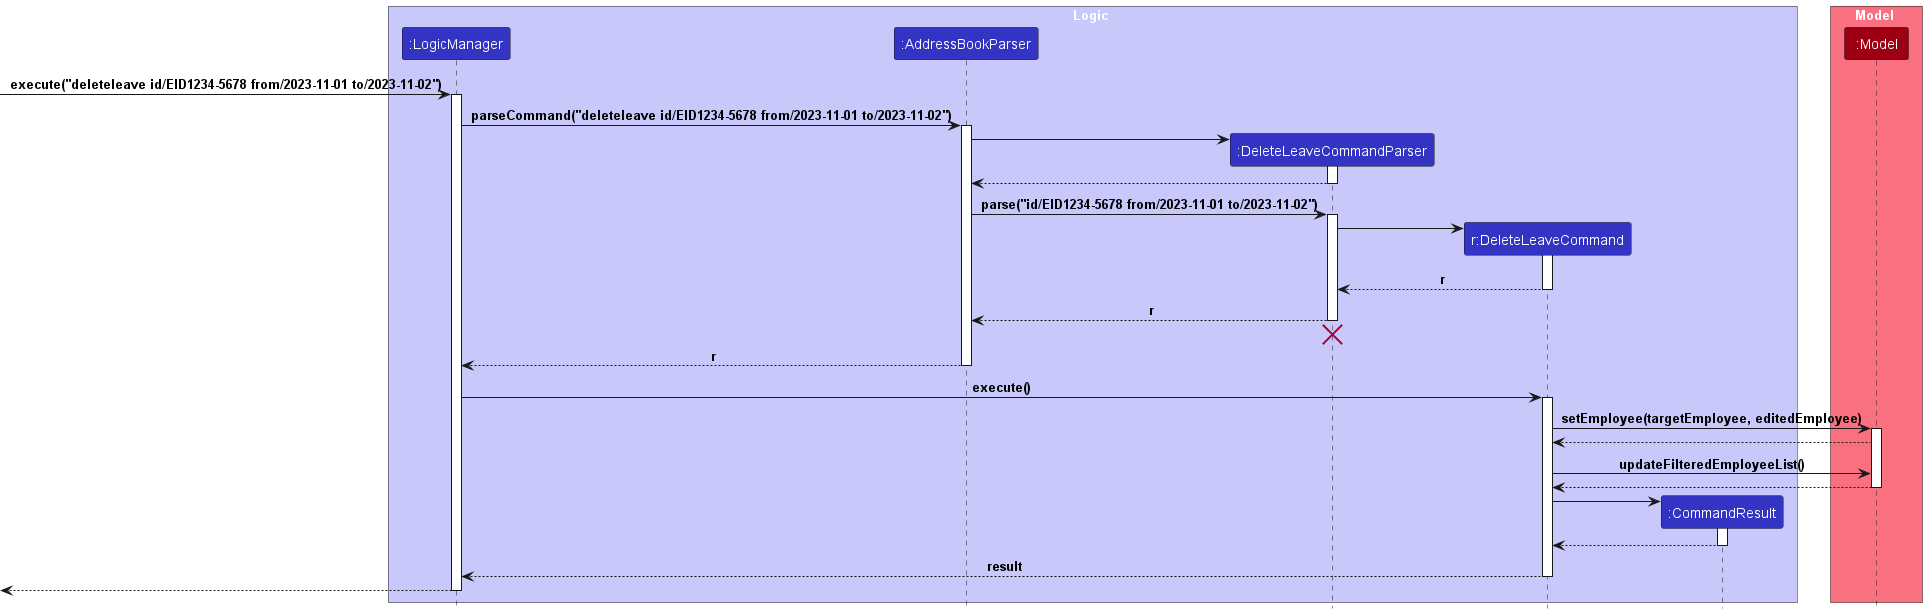

The diagram above was rendered by PlantUML. Its source (embedded in the PNG):
@startuml
!include style.puml

box Logic LOGIC_COLOR_T1
participant ":LogicManager" as LogicManager LOGIC_COLOR
participant ":AddressBookParser" as AddressBookParser LOGIC_COLOR
participant ":DeleteLeaveCommandParser" as DeleteLeaveCommandParser LOGIC_COLOR
participant "r:DeleteLeaveCommand" as DeleteLeaveCommand LOGIC_COLOR
participant ":CommandResult" as CommandResult LOGIC_COLOR
end box

box Model MODEL_COLOR_T1
participant ":Model" as Model MODEL_COLOR
end box
[-> LogicManager : execute("deleteleave id/EID1234-5678 from/2023-11-01 to/2023-11-02")
activate LogicManager

LogicManager -> AddressBookParser : parseCommand("deleteleave id/EID1234-5678 from/2023-11-01 to/2023-11-02")
activate AddressBookParser

create DeleteLeaveCommandParser
AddressBookParser -> DeleteLeaveCommandParser
activate DeleteLeaveCommandParser

DeleteLeaveCommandParser --> AddressBookParser
deactivate DeleteLeaveCommandParser

AddressBookParser -> DeleteLeaveCommandParser : parse("id/EID1234-5678 from/2023-11-01 to/2023-11-02")
activate DeleteLeaveCommandParser

create DeleteLeaveCommand
DeleteLeaveCommandParser -> DeleteLeaveCommand
activate DeleteLeaveCommand

DeleteLeaveCommand --> DeleteLeaveCommandParser : r
deactivate DeleteLeaveCommand

DeleteLeaveCommandParser --> AddressBookParser : r
deactivate DeleteLeaveCommandParser

DeleteLeaveCommandParser -[hidden]-> AddressBookParser
destroy DeleteLeaveCommandParser

AddressBookParser --> LogicManager : r
deactivate AddressBookParser

LogicManager -> DeleteLeaveCommand : execute()
activate DeleteLeaveCommand

DeleteLeaveCommand -> Model : setEmployee(targetEmployee, editedEmployee)
activate Model

Model --> DeleteLeaveCommand

DeleteLeaveCommand -> Model : updateFilteredEmployeeList()

Model --> DeleteLeaveCommand
deactivate Model

create CommandResult
DeleteLeaveCommand -> CommandResult
activate CommandResult

CommandResult --> DeleteLeaveCommand
deactivate CommandResult

DeleteLeaveCommand --> LogicManager : result
deactivate DeleteLeaveCommand

[<--LogicManager
deactivate LogicManager
@enduml